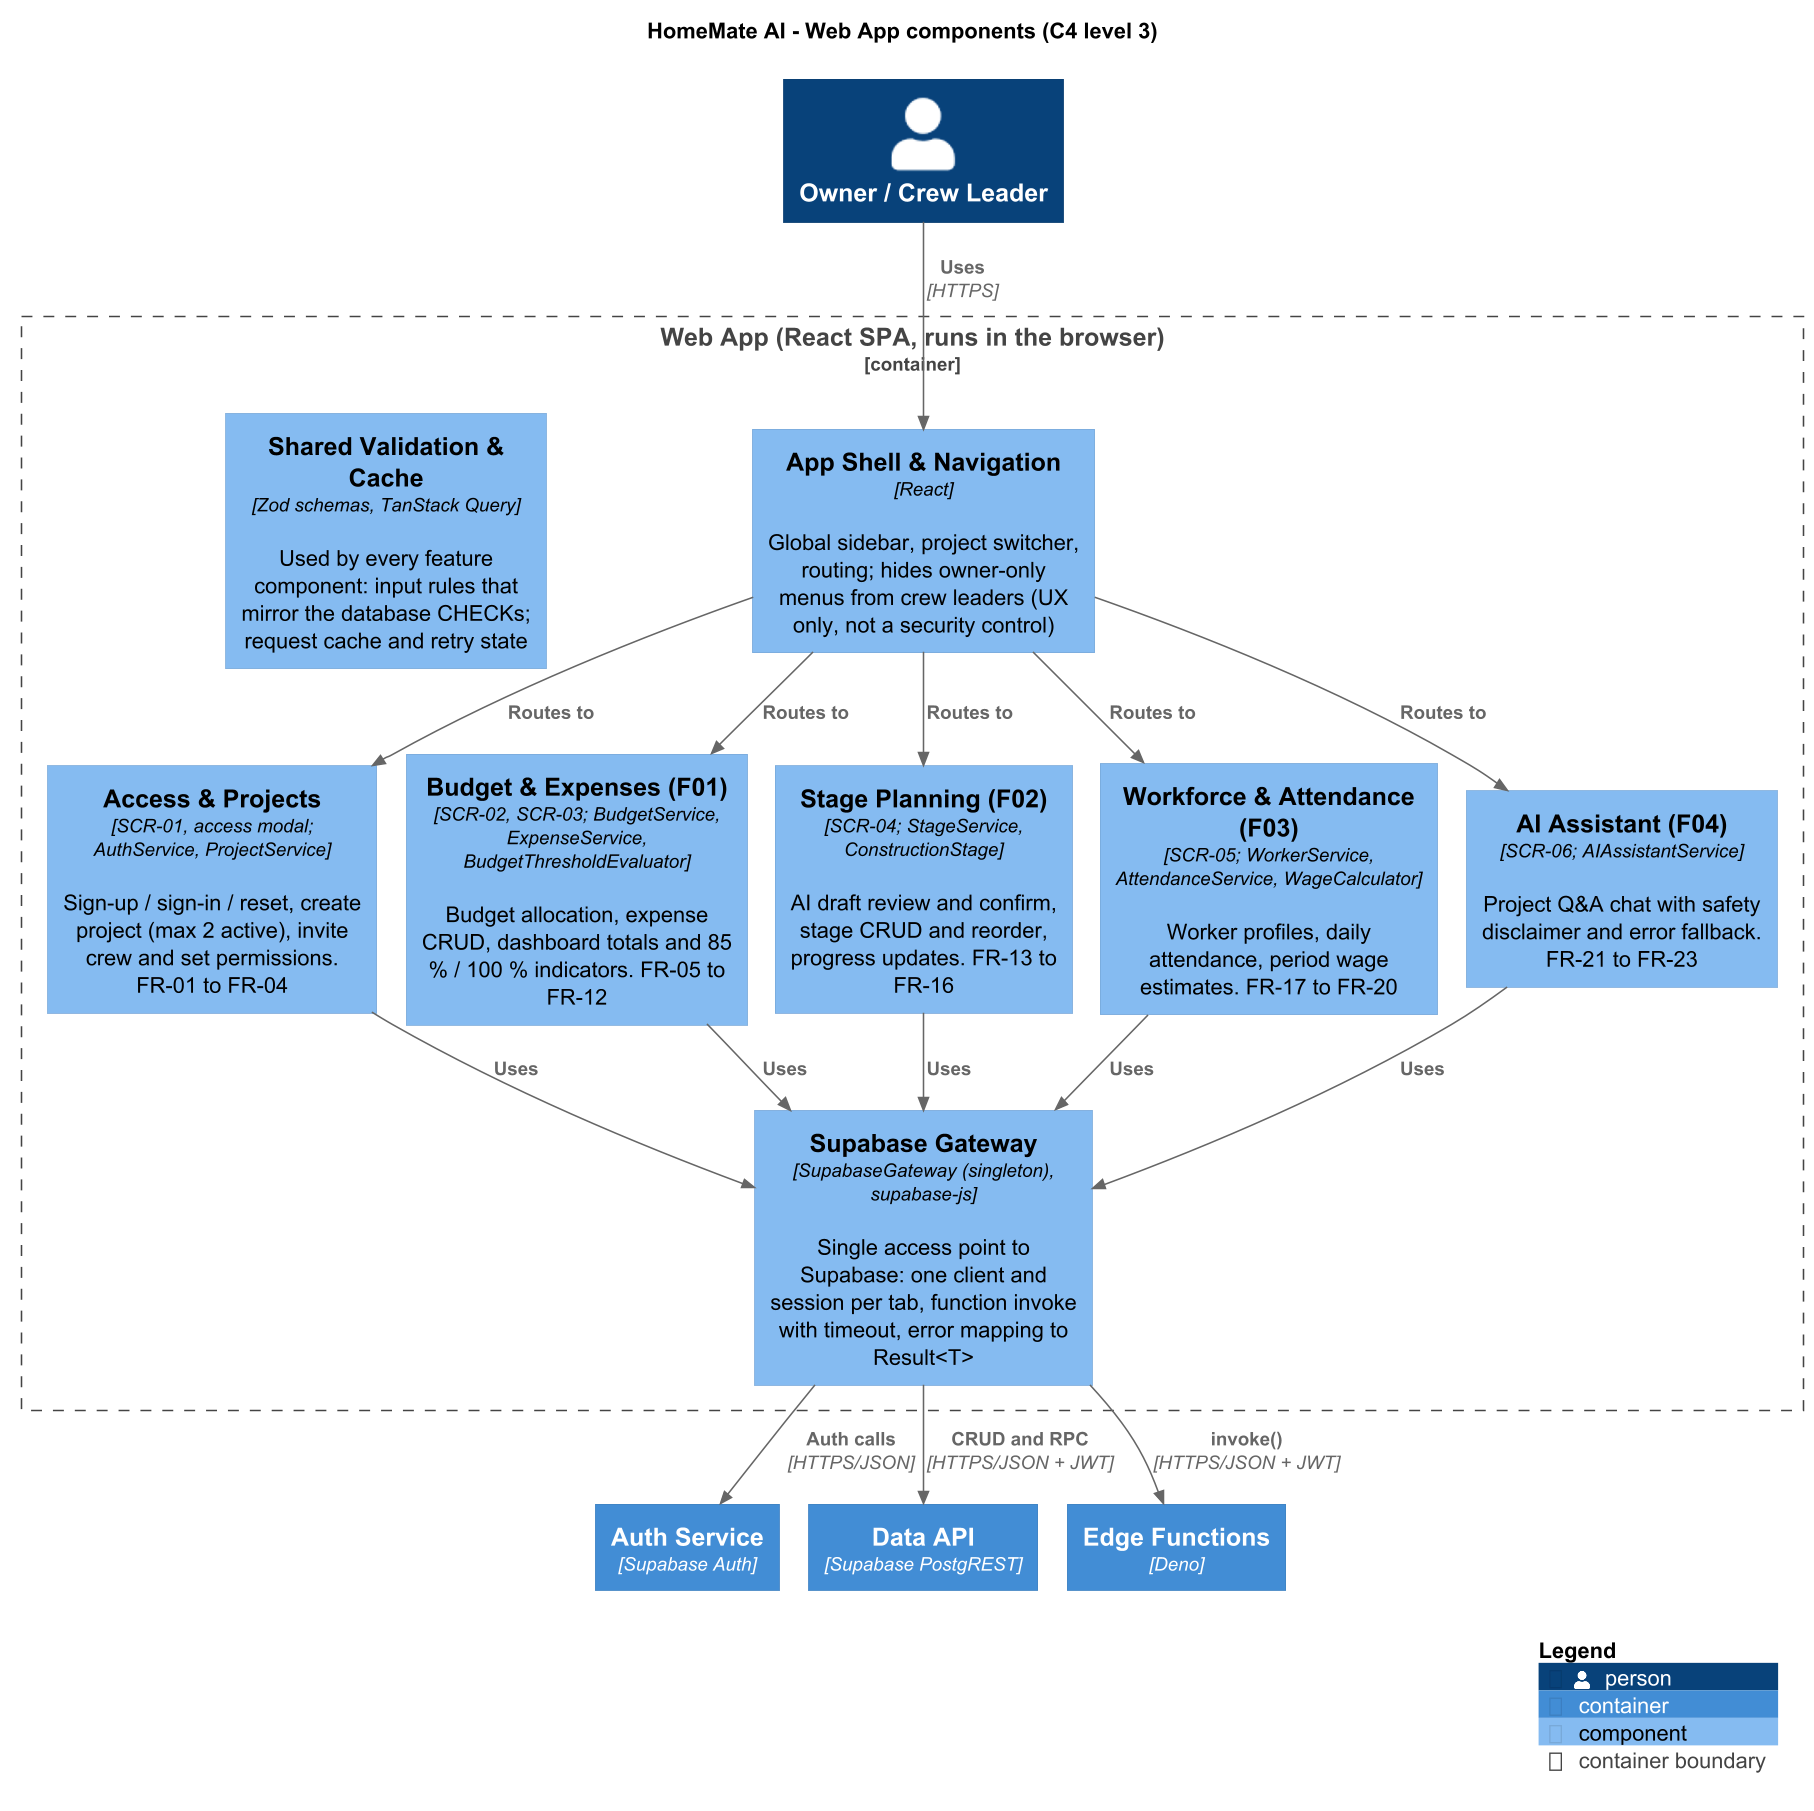

The diagram above was rendered by PlantUML. Its source (embedded in the PNG):
@startuml component-web-app
' HomeMate AI - Web App components (C4 level 3), PA3.
' Owner: Huynh Minh Hung (SCRUM-22). Classes in each component: docs/design/uml/class-diagram-services.puml
!pragma layout smetana
!include <C4/C4_Component>
skinparam dpi 150
LAYOUT_TOP_DOWN()

title HomeMate AI - Web App components (C4 level 3)

Person(user, "Owner / Crew Leader")

Container_Boundary(spa, "Web App (React SPA, runs in the browser)") {
  Component(shell, "App Shell & Navigation", "React", "Global sidebar, project switcher, routing; hides owner-only menus from crew leaders (UX only, not a security control)")
  Component(access, "Access & Projects", "SCR-01, access modal; AuthService, ProjectService", "Sign-up / sign-in / reset, create project (max 2 active), invite crew and set permissions. FR-01 to FR-04")
  Component(budget, "Budget & Expenses (F01)", "SCR-02, SCR-03; BudgetService, ExpenseService, BudgetThresholdEvaluator", "Budget allocation, expense CRUD, dashboard totals and 85 % / 100 % indicators. FR-05 to FR-12")
  Component(stages, "Stage Planning (F02)", "SCR-04; StageService, ConstructionStage", "AI draft review and confirm, stage CRUD and reorder, progress updates. FR-13 to FR-16")
  Component(work, "Workforce & Attendance (F03)", "SCR-05; WorkerService, AttendanceService, WageCalculator", "Worker profiles, daily attendance, period wage estimates. FR-17 to FR-20")
  Component(ai, "AI Assistant (F04)", "SCR-06; AIAssistantService", "Project Q&A chat with safety disclaimer and error fallback. FR-21 to FR-23")
  Component(shared, "Shared Validation & Cache", "Zod schemas, TanStack Query", "Used by every feature component: input rules that mirror the database CHECKs; request cache and retry state")
  Component(gw, "Supabase Gateway", "SupabaseGateway (singleton), supabase-js", "Single access point to Supabase: one client and session per tab, function invoke with timeout, error mapping to Result<T>")
}

Container(auth, "Auth Service", "Supabase Auth")
Container(api, "Data API", "Supabase PostgREST")
Container(fn, "Edge Functions", "Deno")

Rel_D(user, shell, "Uses", "HTTPS")
Rel_D(shell, access, "Routes to")
Rel_D(shell, budget, "Routes to")
Rel_D(shell, stages, "Routes to")
Rel_D(shell, work, "Routes to")
Rel_D(shell, ai, "Routes to")
Rel_D(access, gw, "Uses")
Rel_D(budget, gw, "Uses")
Rel_D(stages, gw, "Uses")
Rel_D(work, gw, "Uses")
Rel_D(ai, gw, "Uses")
Rel_D(gw, auth, "Auth calls", "HTTPS/JSON")
Rel_D(gw, api, "CRUD and RPC", "HTTPS/JSON + JWT")
Rel_D(gw, fn, "invoke()", "HTTPS/JSON + JWT")

SHOW_LEGEND()
@enduml